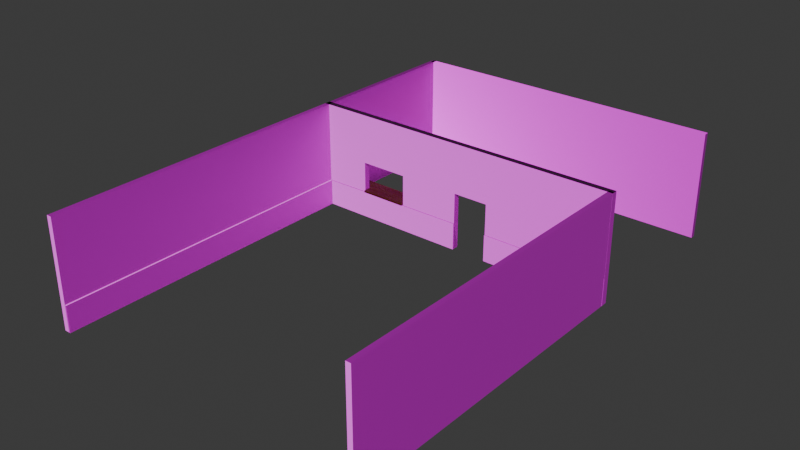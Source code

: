 # Source: restaurant.blend  (saved by Blender 4.3.32; exported with 4.5.12 LTS)
import bpy
from mathutils import Matrix  # noqa: F401  (used for matrix-valued properties, if any)

bpy.ops.wm.read_factory_settings(use_empty=True)
scene = bpy.context.scene
scene.name = 'Scene'

# ---- collections
col_collection = bpy.data.collections.new('Collection'); scene.collection.children.link(col_collection)

# ---- images (referenced by path relative to the original .blend; pixels are not part of the script)
import os
ASSET_DIR = os.environ.get("B2B_ASSET_DIR", "")  # directory of the original .blend (textures are referenced by path, not embedded)
HERE = os.path.dirname(os.path.abspath(__file__))  # packed textures are extracted next to this script under _unpacked/

def load_image(name, relpath, width, height, colorspace="sRGB"):
    """Load a texture the original file referenced (path relative to the .blend, or extracted next to this script)."""
    p = next((c for c in (os.path.join(HERE, relpath), os.path.join(ASSET_DIR, relpath)) if relpath and os.path.exists(c)), "")
    if p:
        img = bpy.data.images.load(p, check_existing=True)
        img.name = name
    else:  # same state as the original file: an image datablock whose file is absent (Cycles renders it pink)
        img = bpy.data.images.new(name, width, height)
        img.source = "FILE"
        img.filepath = "//" + (relpath or name)
    img.colorspace_settings.name = colorspace
    return img
img_plaster_height_png = load_image('PLASTER_height.png', 'PLASTER_height.png', 1024, 1024, 'Non-Color')
img_plaster_albedo_png = load_image('PLASTER_albedo.png', 'PLASTER_albedo.png', 1024, 1024, 'sRGB')
img_plaster_normal_png = load_image('PLASTER_normal.png', 'PLASTER_normal.png', 1024, 1024, 'Non-Color')
img_plaster_occlusion_exr = load_image('PLASTER_occlusion.exr', 'PLASTER_occlusion.exr', 1024, 1024, 'Non-Color')
img_planks_albedo_png = load_image('planks_albedo.png', 'planks_albedo.png', 1024, 1024, 'sRGB')
img_planks_normal_png = load_image('planks_normal.png', 'planks_normal.png', 1024, 1024, 'Non-Color')
img_planks_occlusion_exr = load_image('planks_occlusion.exr', 'planks_occlusion.exr', 1024, 1024, 'Non-Color')
img_planks_albedo_png_002 = load_image('planks_albedo.png.002', 'planks_albedo.png', 1024, 1024, 'sRGB')
img_planks_normal_png_002 = load_image('planks_normal.png.002', 'planks_normal.png', 1024, 1024, 'Non-Color')
img_planks_occlusion_exr_002 = load_image('planks_occlusion.exr.002', 'planks_occlusion.exr', 1024, 1024, 'Non-Color')
img_stone_displace_exr = load_image('STONE_displace.exr', 'STONE_displace.exr', 1024, 1024, 'Non-Color')
img_stone_albedo_png = load_image('STONE_albedo.png', 'STONE_albedo.png', 1024, 1024, 'sRGB')
img_stone_rough_exr = load_image('STONE_rough.exr', 'STONE_rough.exr', 1024, 1024, 'Non-Color')
img_stone_normal_png = load_image('STONE_normal.png', 'STONE_normal.png', 1024, 1024, 'Non-Color')
img_stone_occlusion_exr = load_image('STONE_occlusion.exr', 'STONE_occlusion.exr', 1024, 1024, 'Non-Color')
img_stone_displace_exr_001 = load_image('STONE_displace.exr.001', 'STONE_displace.exr', 1024, 1024, 'Non-Color')
img_stone_albedo_png_001 = load_image('STONE_albedo.png.001', 'STONE_albedo.png', 1024, 1024, 'sRGB')
img_stone_rough_exr_001 = load_image('STONE_rough.exr.001', 'STONE_rough.exr', 1024, 1024, 'Non-Color')
img_stone_normal_png_001 = load_image('STONE_normal.png.001', 'STONE_normal.png', 1024, 1024, 'Non-Color')
img_stone_occlusion_exr_001 = load_image('STONE_occlusion.exr.001', 'STONE_occlusion.exr', 1024, 1024, 'Non-Color')
img_wll_albedo_png = load_image('WLL_albedo.png', 'WLL_albedo.png', 1024, 1024, 'sRGB')
img_wll_metal_exr = load_image('WLL_metal.exr', 'WLL_metal.exr', 1024, 1024, 'Non-Color')
img_wll_rough_exr = load_image('WLL_rough.exr', 'WLL_rough.exr', 1024, 1024, 'Non-Color')
img_wll_normal_png = load_image('WLL_normal.png', 'WLL_normal.png', 1024, 1024, 'Non-Color')
img_wll_occlusion_exr = load_image('WLL_occlusion.exr', 'WLL_occlusion.exr', 1024, 1024, 'Non-Color')
img_planks_albedo_png_001 = load_image('planks_albedo.png.001', 'planks_albedo.png', 1024, 1024, 'sRGB')
img_planks_normal_png_001 = load_image('planks_normal.png.001', 'planks_normal.png', 1024, 1024, 'Non-Color')
img_planks_occlusion_exr_001 = load_image('planks_occlusion.exr.001', 'planks_occlusion.exr', 1024, 1024, 'Non-Color')

# ---- materials (node trees are filled in below, after node groups)
mat_plaster = bpy.data.materials.new('pLASTER')
mat_bottomwall = bpy.data.materials.new('BottomWall')
mat_bottomwall2 = bpy.data.materials.new('bOTTOMwALL2')
mat_wall = bpy.data.materials.new('wALL')
mat_material_001 = bpy.data.materials.new('Material.001')
mat_material_002 = bpy.data.materials.new('Material.002')
mat_material = bpy.data.materials.new('Material')
mat_material.alpha_threshold = 0.0
mat_material.roughness = 0.5
mat_material.line_color = (0.0, 0.0, 0.0, 1.0)
mat_wallbottom = bpy.data.materials.new('WallBottom')
mat_wood_dark = bpy.data.materials.new('Wood Dark')

# ---- node groups
ng_wood_dark = bpy.data.node_groups.new('Wood Dark', 'ShaderNodeTree')
_s = ng_wood_dark.interface.new_socket(name='BSDF', in_out='OUTPUT', socket_type='NodeSocketShader')
_s = ng_wood_dark.interface.new_socket(name='Hue', in_out='INPUT', socket_type='NodeSocketFloat')
_s.default_value = 0.5
_s.min_value = 0.0
_s.max_value = 1.0
_s = ng_wood_dark.interface.new_socket(name='Saturation', in_out='INPUT', socket_type='NodeSocketFloat')
_s.default_value = 1.0
_s.min_value = 0.0
_s.max_value = 2.0
_s = ng_wood_dark.interface.new_socket(name='Value', in_out='INPUT', socket_type='NodeSocketFloat')
_s.default_value = 0.9
_s.min_value = 0.0
_s.max_value = 2.0
_s = ng_wood_dark.interface.new_socket(name='Brightness', in_out='INPUT', socket_type='NodeSocketFloat')
_s.min_value = -100.0
_s.max_value = 100.0
_s = ng_wood_dark.interface.new_socket(name='Contrast', in_out='INPUT', socket_type='NodeSocketFloat')
_s.min_value = -100.0
_s.max_value = 100.0
_s = ng_wood_dark.interface.new_socket(name='Musgrave Scale', in_out='INPUT', socket_type='NodeSocketFloat')
_s.default_value = 3.0
_s.min_value = -1000.0
_s.max_value = 1000.0
_s = ng_wood_dark.interface.new_socket(name='Noise Scale', in_out='INPUT', socket_type='NodeSocketFloat')
_s.default_value = 5.0
_s.min_value = -1000.0
_s.max_value = 1000.0
_s = ng_wood_dark.interface.new_socket(name='Noise Roughness', in_out='INPUT', socket_type='NodeSocketFloat')
_s.subtype = 'FACTOR'
_s.default_value = 0.8417
_s.min_value = 0.0
_s.max_value = 1.0
_s = ng_wood_dark.interface.new_socket(name='Bump Strength', in_out='INPUT', socket_type='NodeSocketFloat')
_s.subtype = 'FACTOR'
_s.default_value = 0.1
_s.min_value = 0.0
_s.max_value = 1.0
_s = ng_wood_dark.interface.new_socket(name='Bump Distance', in_out='INPUT', socket_type='NodeSocketFloat')
_s.default_value = 1.0
_s.min_value = 0.0
_s.max_value = 1000.0
_s = ng_wood_dark.interface.new_socket(name='Specular', in_out='INPUT', socket_type='NodeSocketFloat')
_s.subtype = 'FACTOR'
_s.default_value = 0.5
_s.min_value = 0.25
_s.max_value = 5.0
_s = ng_wood_dark.interface.new_socket(name='Wood Darkness', in_out='INPUT', socket_type='NodeSocketFloat')
_s.default_value = 0.5
_s.min_value = 0.25
_s.max_value = 20.0
_s = ng_wood_dark.interface.new_socket(name='Mapping Scale', in_out='INPUT', socket_type='NodeSocketVector')
_s.subtype = 'XYZ'
_s.default_value = (1.0, 5.0, 1.0)
_N = ng_wood_dark.nodes; _L = ng_wood_dark.links
n0 = _N.new('ShaderNodeBump'); n0.name = 'Bump'; n0.location = (623, -242)
n0.inputs[2].default_value = 1.0
n1 = _N.new('ShaderNodeValToRGB'); n1.name = 'ColorRamp.001'; n1.location = (333, -222)
while len(n1.color_ramp.elements) > 1: n1.color_ramp.elements.remove(n1.color_ramp.elements[-1])
n1.color_ramp.elements[0].position = 0.0; n1.color_ramp.elements[0].color = (0.0, 0.0, 0.0, 1.0)
_e = n1.color_ramp.elements.new(1.0); _e.color = (1.0, 1.0, 1.0, 1.0)
n2 = _N.new('ShaderNodeRGB'); n2.name = 'RGB.003'; n2.location = (-463, 715)
n2.outputs[0].default_value = (0.0999, 0.02217, 0.009134, 1.0)
n3 = _N.new('ShaderNodeRGB'); n3.name = 'RGB.005'; n3.location = (-643, 715)
n3.outputs[0].default_value = (0.2623, 0.05781, 0.02315, 1.0)
n4 = _N.new('ShaderNodeRGB'); n4.name = 'RGB.002'; n4.location = (-143, 715)
n4.outputs[0].default_value = (0.3813, 0.1559, 0.07619, 1.0)
n5 = _N.new('ShaderNodeRGB'); n5.name = 'RGB'; n5.location = (37, 715)
n5.outputs[0].default_value = (0.521, 0.1779, 0.07036, 1.0)
n6 = _N.new('ShaderNodeRGB'); n6.name = 'RGB.001'; n6.location = (-303, 715)
n6.outputs[0].default_value = (0.01938, 0.005182, 0.002125, 1.0)
n7 = _N.new('ShaderNodeTexCoord'); n7.name = 'Texture Coordinate'; n7.location = (-1000, 200)
n8 = _N.new('ShaderNodeMapping'); n8.name = 'Mapping'; n8.location = (-699, 173)
n8.width = 240
n9 = _N.new('ShaderNodeTexNoise'); n9.name = 'Musgrave Texture'; n9.location = (-409, 107)
n9.width = 150
n9.normalize = False
n9.inputs[3].default_value = 3.0
n9.inputs[4].default_value = 0.25
n10 = _N.new('ShaderNodeTexNoise'); n10.name = 'Noise Texture'; n10.location = (-209, 105)
n10.inputs[3].default_value = 16.0
n10.inputs[8].default_value = 1.0
n11 = _N.new('ShaderNodeValToRGB'); n11.name = 'ColorRamp'; n11.location = (-19, 103)
n11.color_ramp.interpolation = 'EASE'
while len(n11.color_ramp.elements) > 1: n11.color_ramp.elements.remove(n11.color_ramp.elements[-1])
n11.color_ramp.elements[0].position = 0.0; n11.color_ramp.elements[0].color = (0.521, 0.1779, 0.07036, 1.0)
_e = n11.color_ramp.elements.new(0.25); _e.color = (0.3813, 0.1559, 0.07619, 1.0)
_e = n11.color_ramp.elements.new(0.5); _e.color = (0.01938, 0.005182, 0.002125, 1.0)
_e = n11.color_ramp.elements.new(0.75); _e.color = (0.0999, 0.02217, 0.009134, 1.0)
_e = n11.color_ramp.elements.new(1.0); _e.color = (0.2623, 0.05781, 0.02315, 1.0)
n12 = _N.new('ShaderNodeMath'); n12.name = 'Math'; n12.location = (358, 308)
n12.operation = 'MULTIPLY'
n12.inputs[0].default_value = 1.0
n13 = _N.new('ShaderNodeMix'); n13.name = 'Mix'; n13.location = (562, 312)
n13.data_type = 'RGBA'
n13.blend_type = 'MULTIPLY'
n13.inputs[0].default_value = 1.0
n14 = _N.new('NodeGroupOutput'); n14.name = 'Group Output'; n14.location = (1513, 5)
n15 = _N.new('ShaderNodeBsdfPrincipled'); n15.name = 'Principled BSDF'; n15.location = (1232, 225)
n15.distribution = 'GGX'
n15.subsurface_method = 'RANDOM_WALK_SKIN'
n15.inputs[3].default_value = 1.45
n15.inputs[27].default_value = (0.0, 0.0, 0.0, 1.0)
n15.inputs[28].default_value = 1.0
n16 = _N.new('ShaderNodeBrightContrast'); n16.name = 'Bright/Contrast'; n16.location = (1012, 263)
n17 = _N.new('ShaderNodeHueSaturation'); n17.name = 'Hue Saturation Value'; n17.location = (807, 303)
n18 = _N.new('NodeGroupInput'); n18.name = 'Group Input'; n18.location = (-1248, 271)
n19 = _N.new('ShaderNodeValToRGB'); n19.name = 'ColorRamp.002'; n19.location = (433, 37)
while len(n19.color_ramp.elements) > 1: n19.color_ramp.elements.remove(n19.color_ramp.elements[-1])
n19.color_ramp.elements[0].position = 0.07273; n19.color_ramp.elements[0].color = (0.01453, 0.01453, 0.01453, 1.0)
_e = n19.color_ramp.elements.new(0.6227); _e.color = (0.36, 0.36, 0.36, 1.0)
n20 = _N.new('ShaderNodeClamp'); n20.name = 'Clamp'; n20.location = (-209, -195)
n20.hide = True
_L.new(n15.outputs[0], n14.inputs[0])
_L.new(n8.outputs[0], n9.inputs[0])
_L.new(n9.outputs[0], n10.inputs[0])
_L.new(n10.outputs[1], n11.inputs[0])
_L.new(n0.outputs[0], n15.inputs[5])
_L.new(n1.outputs[0], n0.inputs[3])
_L.new(n11.outputs[0], n1.inputs[0])
_L.new(n7.outputs[2], n8.inputs[0])
_L.new(n16.outputs[0], n15.inputs[0])
_L.new(n19.outputs[0], n15.inputs[2])
_L.new(n10.outputs[1], n19.inputs[0])
_L.new(n18.outputs[5], n9.inputs[2])
_L.new(n18.outputs[6], n10.inputs[2])
_L.new(n18.outputs[8], n0.inputs[0])
_L.new(n18.outputs[9], n0.inputs[1])
_L.new(n18.outputs[12], n8.inputs[3])
_L.new(n18.outputs[10], n15.inputs[13])
_L.new(n11.outputs[0], n13.inputs[6])
_L.new(n12.outputs[0], n13.inputs[7])
_L.new(n18.outputs[11], n12.inputs[1])
_L.new(n13.outputs[2], n17.inputs[4])
_L.new(n17.outputs[0], n16.inputs[0])
_L.new(n18.outputs[0], n17.inputs[0])
_L.new(n18.outputs[1], n17.inputs[1])
_L.new(n18.outputs[2], n17.inputs[2])
_L.new(n18.outputs[3], n16.inputs[1])
_L.new(n18.outputs[4], n16.inputs[2])
_L.new(n18.outputs[7], n20.inputs[0])
_L.new(n20.outputs[0], n10.inputs[4])
n14.is_active_output = True

# ---- material node trees
mat_plaster.use_nodes = True; mat_plaster.node_tree.nodes.clear()
_N = mat_plaster.node_tree.nodes; _L = mat_plaster.node_tree.links
n0 = _N.new('ShaderNodeBsdfPrincipled'); n0.name = 'Principled BSDF'; n0.location = (10, 300)
n1 = _N.new('ShaderNodeOutputMaterial'); n1.name = 'Material Output'; n1.location = (300, 300)
n2 = _N.new('ShaderNodeTexImage'); n2.name = 'Image Texture'; n2.location = (88, -600)
n2.label = 'Displacement'
n2.image = img_plaster_height_png
n3 = _N.new('ShaderNodeDisplacement'); n3.name = 'Displacement'; n3.location = (110, -400)
n3.inputs[2].default_value = 1.0
n4 = _N.new('ShaderNodeTexImage'); n4.name = 'Image Texture.001'; n4.location = (88, -320)
n4.label = 'Base Color'
n4.image = img_plaster_albedo_png
n5 = _N.new('ShaderNodeTexImage'); n5.name = 'Image Texture.002'; n5.location = (88, -880)
n5.label = 'Normal'
n5.image = img_plaster_normal_png
n6 = _N.new('ShaderNodeNormalMap'); n6.name = 'Normal Map'; n6.location = (-240, -340)
n7 = _N.new('ShaderNodeTexImage'); n7.name = 'Image Texture.003'; n7.location = (88, -40)
n7.label = 'Ambient Occlusion'
n7.image = img_plaster_occlusion_exr
n8 = _N.new('ShaderNodeMapping'); n8.name = 'Mapping'; n8.location = (230, -40)
n9 = _N.new('NodeReroute'); n9.name = 'Reroute'; n9.location = (38, -596)
n9.width = 16
n9.socket_idname = 'NodeSocketVector'
n10 = _N.new('ShaderNodeTexCoord'); n10.name = 'Texture Coordinate'; n10.location = (30, -40)
n11 = _N.new('NodeFrame'); n11.name = 'Frame'; n11.location = (-1270, 340)
n11.label = 'Mapping'
n11.width = 400
n12 = _N.new('NodeFrame'); n12.name = 'Frame.001'; n12.location = (-628, 540)
n12.label = 'Textures'
n12.width = 358
n2.parent = n12
n4.parent = n12
n5.parent = n12
n7.parent = n12
n8.parent = n11
n9.parent = n12
n10.parent = n11
_L.new(n0.outputs[0], n1.inputs[0])
_L.new(n2.outputs[0], n3.inputs[0])
_L.new(n3.outputs[0], n1.inputs[2])
_L.new(n4.outputs[0], n0.inputs[0])
_L.new(n5.outputs[0], n6.inputs[1])
_L.new(n6.outputs[0], n0.inputs[5])
_L.new(n9.outputs[0], n7.inputs[0])
_L.new(n9.outputs[0], n4.inputs[0])
_L.new(n9.outputs[0], n2.inputs[0])
_L.new(n9.outputs[0], n5.inputs[0])
_L.new(n8.outputs[0], n9.inputs[0])
_L.new(n10.outputs[2], n8.inputs[0])
n1.is_active_output = True
mat_bottomwall.use_nodes = True; mat_bottomwall.node_tree.nodes.clear()
_N = mat_bottomwall.node_tree.nodes; _L = mat_bottomwall.node_tree.links
n0 = _N.new('ShaderNodeBsdfPrincipled'); n0.name = 'Principled BSDF'; n0.location = (-19, 428)
n1 = _N.new('ShaderNodeTexImage'); n1.name = 'Image Texture'; n1.location = (88, -320)
n1.label = 'Base Color'
n1.image = img_planks_albedo_png
n2 = _N.new('ShaderNodeTexImage'); n2.name = 'Image Texture.001'; n2.location = (88, -600)
n2.label = 'Normal'
n2.image = img_planks_normal_png
n3 = _N.new('ShaderNodeNormalMap'); n3.name = 'Normal Map'; n3.location = (-269, 68)
n4 = _N.new('ShaderNodeTexImage'); n4.name = 'Image Texture.002'; n4.location = (88, -40)
n4.label = 'Ambient Occlusion'
n4.image = img_planks_occlusion_exr
n5 = _N.new('ShaderNodeMapping'); n5.name = 'Mapping'; n5.location = (230, -40)
n6 = _N.new('NodeReroute'); n6.name = 'Reroute'; n6.location = (38, -527)
n6.width = 16
n6.socket_idname = 'NodeSocketVector'
n7 = _N.new('ShaderNodeTexCoord'); n7.name = 'Texture Coordinate'; n7.location = (30, -40)
n8 = _N.new('NodeFrame'); n8.name = 'Frame'; n8.location = (-1299, 468)
n8.label = 'Mapping'
n8.width = 400
n9 = _N.new('NodeFrame'); n9.name = 'Frame.001'; n9.location = (-657, 668)
n9.label = 'Textures'
n9.width = 358
n10 = _N.new('ShaderNodeOutputMaterial'); n10.name = 'Material Output'; n10.location = (598, 422)
n1.parent = n9
n2.parent = n9
n4.parent = n9
n5.parent = n8
n6.parent = n9
n7.parent = n8
_L.new(n1.outputs[0], n0.inputs[0])
_L.new(n2.outputs[0], n3.inputs[1])
_L.new(n3.outputs[0], n0.inputs[5])
_L.new(n6.outputs[0], n4.inputs[0])
_L.new(n6.outputs[0], n1.inputs[0])
_L.new(n6.outputs[0], n2.inputs[0])
_L.new(n5.outputs[0], n6.inputs[0])
_L.new(n7.outputs[2], n5.inputs[0])
_L.new(n0.outputs[0], n10.inputs[0])
n10.is_active_output = True
mat_bottomwall2.use_nodes = True; mat_bottomwall2.node_tree.nodes.clear()
_N = mat_bottomwall2.node_tree.nodes; _L = mat_bottomwall2.node_tree.links
n0 = _N.new('ShaderNodeBsdfPrincipled'); n0.name = 'Principled BSDF'; n0.location = (10, 300)
n1 = _N.new('ShaderNodeOutputMaterial'); n1.name = 'Material Output'; n1.location = (300, 300)
n2 = _N.new('ShaderNodeTexImage'); n2.name = 'Image Texture'; n2.location = (88, -320)
n2.label = 'Base Color'
n2.image = img_planks_albedo_png_002
n3 = _N.new('ShaderNodeTexImage'); n3.name = 'Image Texture.001'; n3.location = (88, -600)
n3.label = 'Normal'
n3.image = img_planks_normal_png_002
n4 = _N.new('ShaderNodeNormalMap'); n4.name = 'Normal Map'; n4.location = (-240, -60)
n5 = _N.new('ShaderNodeTexImage'); n5.name = 'Image Texture.002'; n5.location = (88, -40)
n5.label = 'Ambient Occlusion'
n5.image = img_planks_occlusion_exr_002
n6 = _N.new('ShaderNodeMapping'); n6.name = 'Mapping'; n6.location = (230, -40)
n6.inputs[2].default_value = (0.0, 0.0, 1.571)
n6.inputs[3].default_value = (8.7, 23.4, 5.0)
n7 = _N.new('NodeReroute'); n7.name = 'Reroute'; n7.location = (38, -495)
n7.width = 16
n7.socket_idname = 'NodeSocketVector'
n8 = _N.new('ShaderNodeTexCoord'); n8.name = 'Texture Coordinate'; n8.location = (30, -40)
n9 = _N.new('NodeFrame'); n9.name = 'Frame'; n9.location = (-1270, 340)
n9.label = 'Mapping'
n9.width = 400
n10 = _N.new('NodeFrame'); n10.name = 'Frame.001'; n10.location = (-628, 540)
n10.label = 'Textures'
n10.width = 358
n2.parent = n10
n3.parent = n10
n5.parent = n10
n6.parent = n9
n7.parent = n10
n8.parent = n9
_L.new(n0.outputs[0], n1.inputs[0])
_L.new(n2.outputs[0], n0.inputs[0])
_L.new(n3.outputs[0], n4.inputs[1])
_L.new(n4.outputs[0], n0.inputs[5])
_L.new(n7.outputs[0], n5.inputs[0])
_L.new(n7.outputs[0], n2.inputs[0])
_L.new(n7.outputs[0], n3.inputs[0])
_L.new(n6.outputs[0], n7.inputs[0])
_L.new(n8.outputs[2], n6.inputs[0])
n1.is_active_output = True
mat_wall.use_nodes = True; mat_wall.node_tree.nodes.clear()
_N = mat_wall.node_tree.nodes; _L = mat_wall.node_tree.links
n0 = _N.new('ShaderNodeBsdfPrincipled'); n0.name = 'Principled BSDF'; n0.location = (10, 300)
n1 = _N.new('ShaderNodeOutputMaterial'); n1.name = 'Material Output'; n1.location = (300, 300)
n2 = _N.new('ShaderNodeTexImage'); n2.name = 'Image Texture'; n2.location = (88, -880)
n2.label = 'Displacement'
n2.image = img_stone_displace_exr
n3 = _N.new('ShaderNodeDisplacement'); n3.name = 'Displacement'; n3.location = (110, -400)
n3.inputs[2].default_value = 1.0
n4 = _N.new('ShaderNodeTexImage'); n4.name = 'Image Texture.001'; n4.location = (88, -320)
n4.label = 'Base Color'
n4.image = img_stone_albedo_png
n5 = _N.new('ShaderNodeTexImage'); n5.name = 'Image Texture.002'; n5.location = (88, -600)
n5.label = 'Roughness'
n5.image = img_stone_rough_exr
n6 = _N.new('ShaderNodeTexImage'); n6.name = 'Image Texture.003'; n6.location = (88, -1160)
n6.label = 'Normal'
n6.image = img_stone_normal_png
n7 = _N.new('ShaderNodeNormalMap'); n7.name = 'Normal Map'; n7.location = (-240, -620)
n8 = _N.new('ShaderNodeTexImage'); n8.name = 'Image Texture.004'; n8.location = (88, -40)
n8.label = 'Ambient Occlusion'
n8.image = img_stone_occlusion_exr
n9 = _N.new('ShaderNodeMapping'); n9.name = 'Mapping'; n9.location = (230, -40)
n9.inputs[3].default_value = (50.0, 20.0, 20.0)
n10 = _N.new('NodeReroute'); n10.name = 'Reroute'; n10.location = (38, -710)
n10.width = 16
n10.socket_idname = 'NodeSocketVector'
n11 = _N.new('ShaderNodeTexCoord'); n11.name = 'Texture Coordinate'; n11.location = (30, -40)
n12 = _N.new('NodeFrame'); n12.name = 'Frame'; n12.location = (-1270, 340)
n12.label = 'Mapping'
n12.width = 400
n13 = _N.new('NodeFrame'); n13.name = 'Frame.001'; n13.location = (-628, 540)
n13.label = 'Textures'
n13.width = 358
n2.parent = n13
n4.parent = n13
n5.parent = n13
n6.parent = n13
n8.parent = n13
n9.parent = n12
n10.parent = n13
n11.parent = n12
_L.new(n0.outputs[0], n1.inputs[0])
_L.new(n2.outputs[0], n3.inputs[0])
_L.new(n3.outputs[0], n1.inputs[2])
_L.new(n4.outputs[0], n0.inputs[0])
_L.new(n5.outputs[0], n0.inputs[2])
_L.new(n6.outputs[0], n7.inputs[1])
_L.new(n7.outputs[0], n0.inputs[5])
_L.new(n10.outputs[0], n8.inputs[0])
_L.new(n10.outputs[0], n4.inputs[0])
_L.new(n10.outputs[0], n5.inputs[0])
_L.new(n10.outputs[0], n2.inputs[0])
_L.new(n10.outputs[0], n6.inputs[0])
_L.new(n9.outputs[0], n10.inputs[0])
_L.new(n11.outputs[2], n9.inputs[0])
n1.is_active_output = True
mat_material_001.use_nodes = True; mat_material_001.node_tree.nodes.clear()
_N = mat_material_001.node_tree.nodes; _L = mat_material_001.node_tree.links
n0 = _N.new('ShaderNodeBsdfPrincipled'); n0.name = 'Principled BSDF'; n0.location = (10, 300)
n1 = _N.new('ShaderNodeOutputMaterial'); n1.name = 'Material Output'; n1.location = (300, 300)
n2 = _N.new('ShaderNodeTexImage'); n2.name = 'Image Texture'; n2.location = (88, -880)
n2.label = 'Displacement'
n2.image = img_stone_displace_exr_001
n3 = _N.new('ShaderNodeDisplacement'); n3.name = 'Displacement'; n3.location = (110, -400)
n3.inputs[2].default_value = 1.0
n4 = _N.new('ShaderNodeTexImage'); n4.name = 'Image Texture.001'; n4.location = (88, -320)
n4.label = 'Base Color'
n4.image = img_stone_albedo_png_001
n5 = _N.new('ShaderNodeTexImage'); n5.name = 'Image Texture.002'; n5.location = (88, -600)
n5.label = 'Roughness'
n5.image = img_stone_rough_exr_001
n6 = _N.new('ShaderNodeTexImage'); n6.name = 'Image Texture.003'; n6.location = (88, -1160)
n6.label = 'Normal'
n6.image = img_stone_normal_png_001
n7 = _N.new('ShaderNodeNormalMap'); n7.name = 'Normal Map'; n7.location = (-240, -620)
n8 = _N.new('ShaderNodeTexImage'); n8.name = 'Image Texture.004'; n8.location = (88, -40)
n8.label = 'Ambient Occlusion'
n8.image = img_stone_occlusion_exr_001
n9 = _N.new('ShaderNodeMapping'); n9.name = 'Mapping'; n9.location = (230, -40)
n9.inputs[3].default_value = (40.0, 20.0, 40.0)
n10 = _N.new('NodeReroute'); n10.name = 'Reroute'; n10.location = (38, -710)
n10.width = 16
n10.socket_idname = 'NodeSocketVector'
n11 = _N.new('ShaderNodeTexCoord'); n11.name = 'Texture Coordinate'; n11.location = (30, -40)
n12 = _N.new('NodeFrame'); n12.name = 'Frame'; n12.location = (-1270, 340)
n12.label = 'Mapping'
n12.width = 400
n13 = _N.new('NodeFrame'); n13.name = 'Frame.001'; n13.location = (-628, 540)
n13.label = 'Textures'
n13.width = 358
n2.parent = n13
n4.parent = n13
n5.parent = n13
n6.parent = n13
n8.parent = n13
n9.parent = n12
n10.parent = n13
n11.parent = n12
_L.new(n0.outputs[0], n1.inputs[0])
_L.new(n2.outputs[0], n3.inputs[0])
_L.new(n3.outputs[0], n1.inputs[2])
_L.new(n4.outputs[0], n0.inputs[0])
_L.new(n5.outputs[0], n0.inputs[2])
_L.new(n6.outputs[0], n7.inputs[1])
_L.new(n7.outputs[0], n0.inputs[5])
_L.new(n10.outputs[0], n8.inputs[0])
_L.new(n10.outputs[0], n4.inputs[0])
_L.new(n10.outputs[0], n5.inputs[0])
_L.new(n10.outputs[0], n2.inputs[0])
_L.new(n10.outputs[0], n6.inputs[0])
_L.new(n9.outputs[0], n10.inputs[0])
_L.new(n11.outputs[2], n9.inputs[0])
n1.is_active_output = True
mat_material_002.use_nodes = True; mat_material_002.node_tree.nodes.clear()
_N = mat_material_002.node_tree.nodes; _L = mat_material_002.node_tree.links
n0 = _N.new('ShaderNodeBsdfPrincipled'); n0.name = 'Principled BSDF'; n0.location = (10, 300)
n1 = _N.new('ShaderNodeOutputMaterial'); n1.name = 'Material Output'; n1.location = (300, 300)
n2 = _N.new('ShaderNodeTexImage'); n2.name = 'Image Texture'; n2.location = (88, -320)
n2.label = 'Base Color'
n2.image = img_wll_albedo_png
n3 = _N.new('ShaderNodeTexImage'); n3.name = 'Image Texture.001'; n3.location = (88, -600)
n3.label = 'Metallic'
n3.image = img_wll_metal_exr
n4 = _N.new('ShaderNodeTexImage'); n4.name = 'Image Texture.002'; n4.location = (88, -880)
n4.label = 'Roughness'
n4.image = img_wll_rough_exr
n5 = _N.new('ShaderNodeTexImage'); n5.name = 'Image Texture.003'; n5.location = (88, -1160)
n5.label = 'Normal'
n5.image = img_wll_normal_png
n6 = _N.new('ShaderNodeNormalMap'); n6.name = 'Normal Map'; n6.location = (-240, -620)
n7 = _N.new('ShaderNodeTexImage'); n7.name = 'Image Texture.004'; n7.location = (88, -40)
n7.label = 'Ambient Occlusion'
n7.image = img_wll_occlusion_exr
n8 = _N.new('ShaderNodeMapping'); n8.name = 'Mapping'; n8.location = (230, -40)
n8.inputs[2].default_value = (0.0, 0.0, 1.571)
n8.inputs[3].default_value = (5.0, 20.0, 20.0)
n9 = _N.new('NodeReroute'); n9.name = 'Reroute'; n9.location = (38, -710)
n9.width = 16
n9.socket_idname = 'NodeSocketVector'
n10 = _N.new('ShaderNodeTexCoord'); n10.name = 'Texture Coordinate'; n10.location = (30, -40)
n11 = _N.new('NodeFrame'); n11.name = 'Frame'; n11.location = (-1270, 340)
n11.label = 'Mapping'
n11.width = 400
n12 = _N.new('NodeFrame'); n12.name = 'Frame.001'; n12.location = (-628, 540)
n12.label = 'Textures'
n12.width = 358
n2.parent = n12
n3.parent = n12
n4.parent = n12
n5.parent = n12
n7.parent = n12
n8.parent = n11
n9.parent = n12
n10.parent = n11
_L.new(n0.outputs[0], n1.inputs[0])
_L.new(n2.outputs[0], n0.inputs[0])
_L.new(n3.outputs[0], n0.inputs[1])
_L.new(n4.outputs[0], n0.inputs[2])
_L.new(n5.outputs[0], n6.inputs[1])
_L.new(n6.outputs[0], n0.inputs[5])
_L.new(n9.outputs[0], n7.inputs[0])
_L.new(n9.outputs[0], n2.inputs[0])
_L.new(n9.outputs[0], n3.inputs[0])
_L.new(n9.outputs[0], n4.inputs[0])
_L.new(n9.outputs[0], n5.inputs[0])
_L.new(n8.outputs[0], n9.inputs[0])
_L.new(n10.outputs[2], n8.inputs[0])
n1.is_active_output = True
mat_material.use_nodes = True; mat_material.node_tree.nodes.clear()
_N = mat_material.node_tree.nodes; _L = mat_material.node_tree.links
n0 = _N.new('ShaderNodeOutputMaterial'); n0.name = 'Material Output'; n0.location = (300, 300)
n1 = _N.new('ShaderNodeBsdfPrincipled'); n1.name = 'Principled BSDF'; n1.location = (10, 300)
n1.inputs[3].default_value = 1.45
_L.new(n1.outputs[0], n0.inputs[0])
n0.is_active_output = True
mat_wallbottom.use_nodes = True; mat_wallbottom.node_tree.nodes.clear()
_N = mat_wallbottom.node_tree.nodes; _L = mat_wallbottom.node_tree.links
n0 = _N.new('ShaderNodeBsdfPrincipled'); n0.name = 'Principled BSDF'; n0.location = (10, 300)
n1 = _N.new('ShaderNodeOutputMaterial'); n1.name = 'Material Output'; n1.location = (300, 300)
n2 = _N.new('ShaderNodeTexImage'); n2.name = 'Image Texture'; n2.location = (88, -320)
n2.label = 'Base Color'
n2.image = img_planks_albedo_png_001
n3 = _N.new('ShaderNodeTexImage'); n3.name = 'Image Texture.001'; n3.location = (88, -600)
n3.label = 'Normal'
n3.image = img_planks_normal_png_001
n4 = _N.new('ShaderNodeNormalMap'); n4.name = 'Normal Map'; n4.location = (-240, -60)
n5 = _N.new('ShaderNodeTexImage'); n5.name = 'Image Texture.002'; n5.location = (88, -40)
n5.label = 'Ambient Occlusion'
n5.image = img_planks_occlusion_exr_001
n6 = _N.new('ShaderNodeMapping'); n6.name = 'Mapping'; n6.location = (230, -40)
n6.inputs[1].default_value = (0.0, 0.2, 0.0)
n6.inputs[2].default_value = (0.0, 0.0, 1.571)
n6.inputs[3].default_value = (8.1, 30.0, 1.0)
n7 = _N.new('NodeReroute'); n7.name = 'Reroute'; n7.location = (38, -495)
n7.width = 16
n7.socket_idname = 'NodeSocketVector'
n8 = _N.new('ShaderNodeTexCoord'); n8.name = 'Texture Coordinate'; n8.location = (30, -40)
n9 = _N.new('NodeFrame'); n9.name = 'Frame'; n9.location = (-1270, 340)
n9.label = 'Mapping'
n9.width = 400
n10 = _N.new('NodeFrame'); n10.name = 'Frame.001'; n10.location = (-628, 540)
n10.label = 'Textures'
n10.width = 358
n2.parent = n10
n3.parent = n10
n5.parent = n10
n6.parent = n9
n7.parent = n10
n8.parent = n9
_L.new(n0.outputs[0], n1.inputs[0])
_L.new(n2.outputs[0], n0.inputs[0])
_L.new(n3.outputs[0], n4.inputs[1])
_L.new(n4.outputs[0], n0.inputs[5])
_L.new(n7.outputs[0], n5.inputs[0])
_L.new(n7.outputs[0], n2.inputs[0])
_L.new(n7.outputs[0], n3.inputs[0])
_L.new(n6.outputs[0], n7.inputs[0])
_L.new(n8.outputs[2], n6.inputs[0])
n1.is_active_output = True
mat_wood_dark.use_nodes = True; mat_wood_dark.node_tree.nodes.clear()
_N = mat_wood_dark.node_tree.nodes; _L = mat_wood_dark.node_tree.links
n0 = _N.new('ShaderNodeOutputMaterial'); n0.name = 'Material Output'; n0.location = (300, 300)
n1 = _N.new('ShaderNodeGroup'); n1.name = 'Group'; n1.location = (-264, 256)
n1.width = 293
n1.node_tree = ng_wood_dark
n1.inputs[0].default_value = 0.495
n1.inputs[1].default_value = 0.95
n1.inputs[2].default_value = 0.9
n1.inputs[3].default_value = 0.0
n1.inputs[4].default_value = 0.03
n1.inputs[5].default_value = 3.0
n1.inputs[6].default_value = 5.0
n1.inputs[7].default_value = 0.8417
n1.inputs[8].default_value = 0.1
n1.inputs[9].default_value = 1.0
n1.inputs[10].default_value = 0.5
n1.inputs[11].default_value = 5.0
n1.inputs[12].default_value = (1.0, 5.0, 1.0)
_L.new(n1.outputs[0], n0.inputs[0])
n0.is_active_output = True

# ---- world
world_world = bpy.data.worlds.new('World'); scene.world = world_world
world_world.use_nodes = True; world_world.node_tree.nodes.clear()
_N = world_world.node_tree.nodes; _L = world_world.node_tree.links
n0 = _N.new('ShaderNodeOutputWorld'); n0.name = 'World Output'; n0.location = (300, 300)
n1 = _N.new('ShaderNodeBackground'); n1.name = 'Background'; n1.location = (10, 300)
n1.inputs[0].default_value = (0.05088, 0.05088, 0.05088, 1.0)
_L.new(n1.outputs[0], n0.inputs[0])
n0.is_active_output = True
world_world.color = (0.05088, 0.05088, 0.05088)
world_world.sun_shadow_jitter_overblur = 0.0

# ---- meshes
me_cube = bpy.data.meshes.new('Cube')
me_cube.from_pydata([(2.999, 0.09366, 1.0), (2.999, 0.09366, -1.0), (2.999, -0.02155, 1.0), (2.999, -0.02155, -1.0), (-3.003, 0.09366, 1.0), (-3.003, 0.09366, -1.0), (-3.003, -0.02155, 1.0), (-3.003, -0.02155, -1.0), (-0.002105, 0.09366, -1.0), (-0.002105, -0.02155, 1.0), (-0.002105, -0.02155, -1.0), (-0.002105, 0.09366, 1.0), (-2.054, 0.09366, -1.0), (-2.054, -0.02155, 1.0), (-2.054, -0.02155, -1.0), (-2.054, 0.09366, 1.0), (-1.153, -0.02155, -1.0), (-1.153, 0.09366, 1.0), (-1.153, 0.09366, -1.0), (-1.153, -0.02155, 1.0), (2.999, 0.09366, 0.06426), (-3.003, -0.02155, 0.1134), (2.999, -0.02155, 0.06426), (-3.003, 0.09366, 0.1134), (-0.002105, 0.09366, 0.07744), (-0.002105, -0.02155, 0.07744), (-2.054, 0.09366, 0.07459), (-2.054, -0.02155, 0.07459), (-1.153, -0.02155, 0.07459), (-1.153, 0.09366, 0.07459), (2.999, 0.09366, -0.4972), (2.999, -0.02155, -0.4972), (-3.003, 0.09366, -0.514), (-0.002105, 0.09366, -0.4945), (-0.002105, -0.02155, -0.4945), (-2.054, 0.09366, -0.5021), (-2.054, -0.02155, -0.5021), (-1.153, -0.02155, -0.5021), (-1.153, 0.09366, -0.5021), (-3.003, -0.02155, -0.514), (0.6565, -0.02155, -1.0), (0.6565, 0.09366, 1.0), (0.6565, 0.09366, -1.0), (0.6565, -0.02155, 1.0), (0.6565, -0.02155, 0.07744), (0.6565, 0.09366, 0.07744), (0.6565, 0.09366, -0.4972), (0.6565, -0.02155, -0.4972), (-3.003, -0.04035, -1.0), (-0.002105, -0.04035, -1.0), (-2.054, -0.04035, -1.0), (-1.153, -0.04035, -1.0), (-3.003, 0.07485, -0.514), (-0.002105, -0.04035, -0.4945), (-2.054, -0.04035, -0.5021), (-1.153, -0.04035, -0.5021), (-3.003, -0.04035, -0.514), (2.999, -0.03976, -1.0), (2.999, -0.03976, -0.4972), (0.6565, -0.03976, -1.0), (0.6565, -0.03976, -0.4972)], [], [(15, 4, 6, 13), (27, 13, 6, 21), (21, 6, 4, 23), (42, 1, 3, 40), (20, 0, 2, 22), (45, 41, 0, 20), (29, 17, 11, 24), (18, 8, 10, 16), (44, 43, 9, 25), (41, 11, 9, 43), (5, 12, 14, 7), (23, 4, 15, 26), (28, 19, 13, 27), (17, 15, 13, 19), (11, 17, 19, 9), (25, 9, 19, 28), (12, 18, 16, 14), (26, 15, 17, 29), (35, 26, 27, 36), (34, 25, 28, 37), (37, 38, 35, 36), (32, 23, 26, 35), (47, 46, 42, 40), (38, 29, 24, 33), (46, 45, 20, 30), (30, 20, 22, 31), (39, 21, 23, 32), (36, 27, 21, 39), (16, 10, 49, 51), (7, 39, 32, 5), (1, 30, 31, 3), (42, 46, 30, 1), (18, 38, 33, 8), (46, 47, 44, 45), (5, 32, 35, 12), (34, 37, 55, 53), (32, 39, 56, 52), (12, 35, 38, 18), (26, 29, 28, 27), (37, 28, 29, 38), (31, 47, 60, 58), (24, 45, 44, 25), (25, 34, 33, 24), (31, 22, 44, 47), (0, 41, 43, 2), (22, 2, 43, 44), (24, 11, 41, 45), (8, 33, 34, 10), (50, 54, 56, 48), (51, 55, 54, 50), (49, 53, 55, 51), (39, 7, 48, 56), (14, 16, 51, 50), (10, 34, 53, 49), (36, 39, 56, 54), (37, 36, 54, 55), (7, 14, 50, 48), (57, 58, 60, 59), (40, 3, 57, 59), (3, 31, 58, 57), (47, 40, 59, 60)])
me_cube.polygons.foreach_set('material_index', [0, 0, 0, 0, 0, 5, 5, 0, 0, 0, 0, 5, 0, 0, 0, 0, 0, 5, 0, 0, 0, 5, 3, 5, 5, 0, 0, 0, 2, 2, 0, 5, 5, 3, 5, 2, 2, 5, 0, 0, 2, 3, 3, 0, 0, 0, 5, 3, 2, 2, 2, 2, 2, 2, 2, 2, 2, 2, 2, 2, 2])
_uv = me_cube.uv_layers.new(name='UVMap')
_uv.uv.foreach_set('vector', [0.8355, 0.5, 0.875, 0.5, 0.875, 0.75, 0.8355, 0.75, 0.5319, 0.9605, 0.625, 0.9605, 0.625, 1.0, 0.5319, 1.0, 0.5319, 0.0, 0.625, 0.0, 0.625, 0.25, 0.5319, 0.25, 0.2774, 0.5, 0.375, 0.5, 0.375, 0.75, 0.2774, 0.75, 0.5319, 0.5, 0.625, 0.5, 0.625, 0.75, 0.5319, 0.75, 0.5319, 0.4024, 0.625, 0.4024, 0.625, 0.5, 0.5319, 0.5, 0.5319, 0.3271, 0.625, 0.3271, 0.625, 0.375, 0.5319, 0.375, 0.2021, 0.5, 0.25, 0.5, 0.25, 0.75, 0.2021, 0.75, 0.5319, 0.8476, 0.625, 0.8476, 0.625, 0.875, 0.5319, 0.875, 0.7226, 0.5, 0.75, 0.5, 0.75, 0.75, 0.7226, 0.75, 0.125, 0.5, 0.1645, 0.5, 0.1645, 0.75, 0.125, 0.75, 0.5319, 0.25, 0.625, 0.25, 0.625, 0.2895, 0.5319, 0.2895, 0.5319, 0.9229, 0.625, 0.9229, 0.625, 0.9605, 0.5319, 0.9605, 0.7979, 0.5, 0.8355, 0.5, 0.8355, 0.75, 0.7979, 0.75, 0.75, 0.5, 0.7979, 0.5, 0.7979, 0.75, 0.75, 0.75, 0.5319, 0.875, 0.625, 0.875, 0.625, 0.9229, 0.5319, 0.9229, 0.1645, 0.5, 0.2021, 0.5, 0.2021, 0.75, 0.1645, 0.75, 0.5319, 0.2895, 0.625, 0.2895, 0.625, 0.3271, 0.5319, 0.3271, 0.4534, 0.2895, 0.5319, 0.2895, 0.5319, 0.9605, 0.4534, 0.9605, 0.4534, 0.875, 0.5319, 0.875, 0.5319, 0.9229, 0.4534, 0.9229, 0.4534, 0.9229, 0.4534, 0.3271, 0.4534, 0.2895, 0.4534, 0.9605, 0.4534, 0.25, 0.5319, 0.25, 0.5319, 0.2895, 0.4534, 0.2895, 0.4534, 0.8476, 0.4534, 0.4024, 0.2774, 0.5, 0.375, 0.8476, 0.4534, 0.3271, 0.5319, 0.3271, 0.5319, 0.375, 0.4534, 0.375, 0.4534, 0.4024, 0.5319, 0.4024, 0.5319, 0.5, 0.4534, 0.5, 0.4534, 0.5, 0.5319, 0.5, 0.5319, 0.75, 0.4534, 0.75, 0.4534, 0.0, 0.5319, 0.0, 0.5319, 0.25, 0.4534, 0.25, 0.4534, 0.9605, 0.5319, 0.9605, 0.5319, 1.0, 0.4534, 1.0, 0.2021, 0.75, 0.25, 0.75, 0.25, 0.75, 0.2021, 0.75, 0.375, 0.0, 0.4534, 0.0, 0.4534, 0.25, 0.375, 0.25, 0.375, 0.5, 0.4534, 0.5, 0.4534, 0.75, 0.375, 0.75, 0.375, 0.4024, 0.4534, 0.4024, 0.4534, 0.5, 0.375, 0.5, 0.375, 0.3271, 0.4534, 0.3271, 0.4534, 0.375, 0.375, 0.375, 0.4534, 0.4024, 0.4534, 0.8476, 0.5319, 0.8476, 0.5319, 0.4024, 0.375, 0.25, 0.4534, 0.25, 0.4534, 0.2895, 0.375, 0.2895, 0.4534, 0.875, 0.4534, 0.9229, 0.4534, 0.9229, 0.4534, 0.875, 0.4534, 0.25, 0.4534, 0.0, 0.4534, 0.0, 0.4534, 0.25, 0.375, 0.2895, 0.4534, 0.2895, 0.4534, 0.3271, 0.375, 0.3271, 0.5319, 0.2895, 0.5319, 0.3271, 0.5319, 0.9229, 0.5319, 0.9605, 0.4534, 0.9229, 0.5319, 0.9229, 0.5319, 0.3271, 0.4534, 0.3271, 0.4534, 0.75, 0.4534, 0.8476, 0.4534, 0.8476, 0.4534, 0.75, 0.5319, 0.375, 0.5319, 0.4024, 0.5319, 0.8476, 0.5319, 0.875, 0.5319, 0.875, 0.4534, 0.875, 0.4534, 0.375, 0.5319, 0.375, 0.4534, 0.75, 0.5319, 0.75, 0.5319, 0.8476, 0.4534, 0.8476, 0.625, 0.5, 0.7226, 0.5, 0.7226, 0.75, 0.625, 0.75, 0.5319, 0.75, 0.625, 0.75, 0.625, 0.8476, 0.5319, 0.8476, 0.5319, 0.375, 0.625, 0.375, 0.625, 0.4024, 0.5319, 0.4024, 0.25, 0.5, 0.4534, 0.375, 0.4534, 0.875, 0.25, 0.75, 0.375, 0.9605, 0.4534, 0.9605, 0.4534, 1.0, 0.375, 1.0, 0.375, 0.9229, 0.4534, 0.9229, 0.4534, 0.9605, 0.375, 0.9605, 0.375, 0.875, 0.4534, 0.875, 0.4534, 0.9229, 0.375, 0.9229, 0.4534, 0.0, 0.375, 0.0, 0.375, 0.0, 0.4534, 0.0, 0.1645, 0.75, 0.2021, 0.75, 0.2021, 0.75, 0.1645, 0.75, 0.25, 0.75, 0.4534, 0.875, 0.4534, 0.875, 0.25, 0.75, 0.4534, 0.9605, 0.4534, 1.0, 0.4534, 1.0, 0.4534, 0.9605, 0.4534, 0.9229, 0.4534, 0.9605, 0.4534, 0.9605, 0.4534, 0.9229, 0.125, 0.75, 0.1645, 0.75, 0.1645, 0.75, 0.125, 0.75, 0.375, 0.75, 0.4534, 0.75, 0.4534, 0.8476, 0.375, 0.8476, 0.2774, 0.75, 0.375, 0.75, 0.375, 0.75, 0.2774, 0.75, 0.375, 0.75, 0.4534, 0.75, 0.4534, 0.75, 0.375, 0.75, 0.4534, 0.8476, 0.375, 0.8476, 0.375, 0.8476, 0.4534, 0.8476])
me_cube.materials.append(mat_plaster)
me_cube.materials.append(mat_bottomwall)
me_cube.materials.append(mat_bottomwall2)
me_cube.materials.append(mat_wall)
me_cube.materials.append(mat_material_001)
me_cube.materials.append(mat_material_002)
me_cube.use_mirror_vertex_groups = False
me_cube.update()
me_cube_001 = bpy.data.meshes.new('Cube.001')
me_cube_001.from_pydata([(2.999, 0.06962, 1.0), (2.999, 0.06962, -1.0), (2.999, -0.02155, 1.0), (2.999, -0.02155, -1.0), (-6.129, 0.06962, 1.0), (-6.129, 0.06962, -1.0), (-6.129, -0.02155, 1.0), (-6.129, -0.02155, -1.0), (2.999, 0.06962, -0.5099), (-6.129, -0.02155, -0.5099), (2.999, -0.02155, -0.5099), (-6.129, 0.06962, -0.5099), (-2.943, 0.06962, -1.0), (-2.943, -0.02155, 1.0), (-2.943, -0.02155, -1.0), (-2.943, 0.06962, 1.0), (-2.943, 0.06962, -0.5099), (-2.943, -0.02155, -0.5099), (2.999, 0.1014, -1.0), (2.999, 0.1014, -0.5099), (-2.943, 0.1014, -1.0), (-2.943, 0.1014, -0.5099)], [], [(15, 4, 6, 13), (17, 13, 6, 9), (9, 6, 4, 11), (12, 1, 3, 14), (8, 0, 2, 10), (16, 15, 0, 8), (1, 12, 20, 18), (1, 8, 10, 3), (7, 9, 11, 5), (14, 17, 9, 7), (3, 10, 17, 14), (5, 11, 16, 12), (11, 4, 15, 16), (5, 12, 14, 7), (10, 2, 13, 17), (0, 15, 13, 2), (20, 21, 19, 18), (16, 8, 19, 21), (12, 16, 21, 20), (8, 1, 18, 19)])
me_cube_001.polygons.foreach_set('material_index', [3, 3, 3, 1, 2, 2, 1, 1, 3, 0, 1, 3, 3, 0, 2, 2, 1, 1, 1, 1])
_uv = me_cube_001.uv_layers.new(name='UVMap')
_uv.uv.foreach_set('vector', [0.7877, 0.5, 0.875, 0.5, 0.875, 0.75, 0.7877, 0.75, 0.4644, 0.9127, 0.625, 0.9127, 0.625, 1.0, 0.4644, 1.0, 0.4644, 0.0, 0.625, 0.0, 0.625, 0.25, 0.4644, 0.25, 0.2123, 0.5, 0.375, 0.5, 0.375, 0.75, 0.2123, 0.75, 0.4644, 0.5, 0.625, 0.5, 0.625, 0.75, 0.4644, 0.75, 0.4644, 0.3373, 0.625, 0.3373, 0.625, 0.5, 0.4644, 0.5, 0.375, 0.5, 0.2123, 0.5, 0.2123, 0.5, 0.375, 0.5, 0.375, 0.5, 0.4644, 0.5, 0.4644, 0.75, 0.375, 0.75, 0.375, 0.0, 0.4644, 0.0, 0.4644, 0.25, 0.375, 0.25, 0.375, 0.9127, 0.4644, 0.9127, 0.4644, 1.0, 0.375, 1.0, 0.375, 0.75, 0.4644, 0.75, 0.4644, 0.9127, 0.375, 0.9127, 0.375, 0.25, 0.4644, 0.25, 0.4644, 0.3373, 0.375, 0.3373, 0.4644, 0.25, 0.625, 0.25, 0.625, 0.3373, 0.4644, 0.3373, 0.125, 0.5, 0.2123, 0.5, 0.2123, 0.75, 0.125, 0.75, 0.4644, 0.75, 0.625, 0.75, 0.625, 0.9127, 0.4644, 0.9127, 0.625, 0.5, 0.7877, 0.5, 0.7877, 0.75, 0.625, 0.75, 0.375, 0.3373, 0.4644, 0.3373, 0.4644, 0.5, 0.375, 0.5, 0.4644, 0.3373, 0.4644, 0.5, 0.4644, 0.5, 0.4644, 0.3373, 0.375, 0.3373, 0.4644, 0.3373, 0.4644, 0.3373, 0.375, 0.3373, 0.4644, 0.5, 0.375, 0.5, 0.375, 0.5, 0.4644, 0.5])
me_cube_001.materials.append(mat_material)
me_cube_001.materials.append(mat_wallbottom)
me_cube_001.materials.append(mat_plaster)
me_cube_001.materials.append(mat_material_002)
me_cube_001.use_mirror_vertex_groups = False
me_cube_001.update()
me_cube_003 = bpy.data.meshes.new('Cube.003')
me_cube_003.from_pydata([(2.999, 0.06962, 1.0), (2.999, 0.06962, -1.0), (2.999, -0.02155, 1.0), (2.999, -0.02155, -1.0), (-3.003, 0.06962, 1.0), (-3.003, 0.06962, -1.0), (-3.003, -0.02155, 1.0), (-3.003, -0.02155, -1.0), (2.999, 0.06962, -0.4987), (-3.003, -0.02155, -0.4987), (2.999, -0.02155, -0.4987), (-3.003, 0.06962, -0.4987), (2.999, -0.04203, -1.0), (-3.003, -0.04203, -1.0), (-3.003, -0.04203, -0.4987), (2.999, -0.04203, -0.4987)], [], [(0, 4, 6, 2), (10, 2, 6, 9), (9, 6, 4, 11), (5, 1, 3, 7), (8, 0, 2, 10), (11, 4, 0, 8), (5, 11, 8, 1), (1, 8, 10, 3), (7, 9, 11, 5), (7, 3, 12, 13), (12, 15, 14, 13), (10, 9, 14, 15), (3, 10, 15, 12), (9, 7, 13, 14)])
me_cube_003.polygons.foreach_set('material_index', [1, 1, 1, 0, 1, 1, 0, 0, 0, 0, 0, 0, 0, 0])
_uv = me_cube_003.uv_layers.new(name='UVMap')
_uv.uv.foreach_set('vector', [0.625, 0.5, 0.875, 0.5, 0.875, 0.75, 0.625, 0.75, 0.4639, 0.75, 0.625, 0.75, 0.625, 1.0, 0.4639, 1.0, 0.4639, 0.0, 0.625, 0.0, 0.625, 0.25, 0.4639, 0.25, 0.125, 0.5, 0.375, 0.5, 0.375, 0.75, 0.125, 0.75, 0.4639, 0.5, 0.625, 0.5, 0.625, 0.75, 0.4639, 0.75, 0.4639, 0.25, 0.625, 0.25, 0.625, 0.5, 0.4639, 0.5, 0.375, 0.25, 0.4639, 0.25, 0.4639, 0.5, 0.375, 0.5, 0.375, 0.5, 0.4639, 0.5, 0.4639, 0.75, 0.375, 0.75, 0.375, 0.0, 0.4639, 0.0, 0.4639, 0.25, 0.375, 0.25, 0.125, 0.75, 0.375, 0.75, 0.375, 0.75, 0.125, 0.75, 0.375, 0.75, 0.4639, 0.75, 0.4639, 1.0, 0.375, 1.0, 0.4639, 0.75, 0.4639, 1.0, 0.4639, 1.0, 0.4639, 0.75, 0.375, 0.75, 0.4639, 0.75, 0.4639, 0.75, 0.375, 0.75, 0.4639, 0.0, 0.375, 0.0, 0.375, 0.0, 0.4639, 0.0])
me_cube_003.materials.append(mat_wallbottom)
me_cube_003.materials.append(mat_plaster)
me_cube_003.use_mirror_vertex_groups = False
me_cube_003.update()
me_cube_006 = bpy.data.meshes.new('Cube.006')
me_cube_006.from_pydata([(2.999, 0.06962, 1.0), (2.999, 0.06962, -1.0), (2.999, -0.02155, 1.0), (2.999, -0.02155, -1.0), (-3.003, 0.06962, 1.0), (-3.003, 0.06962, -1.0), (-3.003, -0.02155, 1.0), (-3.003, -0.02155, -1.0)], [], [(0, 4, 6, 2), (3, 2, 6, 7), (7, 6, 4, 5), (5, 1, 3, 7), (1, 0, 2, 3), (5, 4, 0, 1)])
_uv = me_cube_006.uv_layers.new(name='UVMap')
_uv.uv.foreach_set('vector', [0.625, 0.5, 0.875, 0.5, 0.875, 0.75, 0.625, 0.75, 0.375, 0.75, 0.625, 0.75, 0.625, 1.0, 0.375, 1.0, 0.375, 0.0, 0.625, 0.0, 0.625, 0.25, 0.375, 0.25, 0.125, 0.5, 0.375, 0.5, 0.375, 0.75, 0.125, 0.75, 0.375, 0.5, 0.625, 0.5, 0.625, 0.75, 0.375, 0.75, 0.375, 0.25, 0.625, 0.25, 0.625, 0.5, 0.375, 0.5])
me_cube_006.materials.append(mat_material_002)
me_cube_006.use_mirror_vertex_groups = False
me_cube_006.update()
me_cube_007 = bpy.data.meshes.new('Cube.007')
me_cube_007.from_pydata([(-1.046, 0.7965, 1.0), (-1.046, 0.7965, 1.05), (-1.046, 1.503, 1.0), (-1.046, 1.503, 1.05), (0.5335, 0.7965, 1.0), (0.5335, 0.7965, 1.05), (0.5335, 1.503, 1.0), (0.5335, 1.503, 1.05), (0.2261, 1.503, 1.0), (-0.08981, 1.503, 1.0), (-0.4058, 1.503, 1.0), (-0.7217, 1.503, 1.0), (-0.7217, 1.503, 1.05), (-0.4058, 1.503, 1.05), (-0.08981, 1.503, 1.05), (0.2261, 1.503, 1.05), (-0.7217, 0.7965, 1.0), (-0.4058, 0.7965, 1.0), (-0.08981, 0.7965, 1.0), (0.2261, 0.7965, 1.0), (0.2261, 0.7965, 1.05), (-0.08981, 0.7965, 1.05), (-0.4058, 0.7965, 1.05), (-0.7217, 0.7965, 1.05), (-1.046, 1.085, 1.0), (-1.046, 1.085, 1.05), (0.5335, 1.085, 1.0), (0.5335, 1.085, 1.05), (0.2261, 1.085, 1.05), (-0.08981, 1.085, 1.05), (-0.4058, 1.085, 1.05), (-0.7217, 1.085, 1.05), (-0.7217, 1.085, 1.0), (-0.4058, 1.085, 1.0), (-0.08981, 1.085, 1.0), (0.2261, 1.085, 1.0), (-3.019, 1.503, 1.0), (-3.019, 1.503, 1.05), (-3.019, 1.085, 1.0), (-3.019, 1.085, 1.05)], [], [(25, 3, 37, 39), (8, 15, 7, 6), (26, 27, 5, 4), (16, 23, 1, 0), (35, 26, 4, 19), (31, 25, 1, 23), (27, 28, 20, 5), (28, 29, 21, 20), (29, 30, 22, 21), (30, 31, 23, 22), (24, 32, 16, 0), (32, 33, 17, 16), (33, 34, 18, 17), (34, 35, 19, 18), (4, 5, 20, 19), (19, 20, 21, 18), (18, 21, 22, 17), (17, 22, 23, 16), (2, 3, 12, 11), (11, 12, 13, 10), (10, 13, 14, 9), (9, 14, 15, 8), (9, 8, 35, 34), (10, 9, 34, 33), (11, 10, 33, 32), (2, 11, 32, 24), (13, 12, 31, 30), (14, 13, 30, 29), (15, 14, 29, 28), (7, 15, 28, 27), (12, 3, 25, 31), (8, 6, 26, 35), (6, 7, 27, 26), (0, 1, 25, 24), (38, 39, 37, 36), (2, 24, 38, 36), (3, 2, 36, 37), (24, 25, 39, 38)])
_uv = me_cube_007.uv_layers.new(name='UVMap')
_uv.uv.foreach_set('vector', [0.875, 0.6478, 0.875, 0.5, 0.875, 0.5, 0.875, 0.6478, 0.375, 0.4514, 0.625, 0.4514, 0.625, 0.5, 0.375, 0.5, 0.375, 0.6478, 0.625, 0.6478, 0.625, 0.75, 0.375, 0.75, 0.375, 0.9486, 0.625, 0.9486, 0.625, 1.0, 0.375, 1.0, 0.3264, 0.6478, 0.375, 0.6478, 0.375, 0.75, 0.3264, 0.75, 0.8236, 0.6478, 0.875, 0.6478, 0.875, 0.75, 0.8236, 0.75, 0.625, 0.6478, 0.6736, 0.6478, 0.6736, 0.75, 0.625, 0.75, 0.6736, 0.6478, 0.7236, 0.6478, 0.7236, 0.75, 0.6736, 0.75, 0.7236, 0.6478, 0.7736, 0.6478, 0.7736, 0.75, 0.7236, 0.75, 0.7736, 0.6478, 0.8236, 0.6478, 0.8236, 0.75, 0.7736, 0.75, 0.125, 0.6478, 0.1764, 0.6478, 0.1764, 0.75, 0.125, 0.75, 0.1764, 0.6478, 0.2264, 0.6478, 0.2264, 0.75, 0.1764, 0.75, 0.2264, 0.6478, 0.2764, 0.6478, 0.2764, 0.75, 0.2264, 0.75, 0.2764, 0.6478, 0.3264, 0.6478, 0.3264, 0.75, 0.2764, 0.75, 0.375, 0.75, 0.625, 0.75, 0.625, 0.7986, 0.375, 0.7986, 0.375, 0.7986, 0.625, 0.7986, 0.625, 0.8486, 0.375, 0.8486, 0.375, 0.8486, 0.625, 0.8486, 0.625, 0.8986, 0.375, 0.8986, 0.375, 0.8986, 0.625, 0.8986, 0.625, 0.9486, 0.375, 0.9486, 0.375, 0.25, 0.625, 0.25, 0.625, 0.3014, 0.375, 0.3014, 0.375, 0.3014, 0.625, 0.3014, 0.625, 0.3514, 0.375, 0.3514, 0.375, 0.3514, 0.625, 0.3514, 0.625, 0.4014, 0.375, 0.4014, 0.375, 0.4014, 0.625, 0.4014, 0.625, 0.4514, 0.375, 0.4514, 0.2764, 0.5, 0.3264, 0.5, 0.3264, 0.6478, 0.2764, 0.6478, 0.2264, 0.5, 0.2764, 0.5, 0.2764, 0.6478, 0.2264, 0.6478, 0.1764, 0.5, 0.2264, 0.5, 0.2264, 0.6478, 0.1764, 0.6478, 0.125, 0.5, 0.1764, 0.5, 0.1764, 0.6478, 0.125, 0.6478, 0.7736, 0.5, 0.8236, 0.5, 0.8236, 0.6478, 0.7736, 0.6478, 0.7236, 0.5, 0.7736, 0.5, 0.7736, 0.6478, 0.7236, 0.6478, 0.6736, 0.5, 0.7236, 0.5, 0.7236, 0.6478, 0.6736, 0.6478, 0.625, 0.5, 0.6736, 0.5, 0.6736, 0.6478, 0.625, 0.6478, 0.8236, 0.5, 0.875, 0.5, 0.875, 0.6478, 0.8236, 0.6478, 0.3264, 0.5, 0.375, 0.5, 0.375, 0.6478, 0.3264, 0.6478, 0.375, 0.5, 0.625, 0.5, 0.625, 0.6478, 0.375, 0.6478, 0.375, 0.0, 0.625, 0.0, 0.625, 0.1022, 0.375, 0.1022, 0.375, 0.1022, 0.625, 0.1022, 0.625, 0.25, 0.375, 0.25, 0.125, 0.5, 0.125, 0.6478, 0.125, 0.6478, 0.125, 0.5, 0.625, 0.25, 0.375, 0.25, 0.375, 0.25, 0.625, 0.25, 0.375, 0.1022, 0.625, 0.1022, 0.625, 0.1022, 0.375, 0.1022])
me_cube_007.materials.append(mat_wood_dark)
me_cube_007.update()

# ---- objects
ob_cube = bpy.data.objects.new('Cube', me_cube)
ob_cube_001 = bpy.data.objects.new('Cube.001', me_cube_001)
ob_cube_002 = bpy.data.objects.new('Cube.002', me_cube_003)
ob_cube_003 = bpy.data.objects.new('Cube.003', me_cube_006)
ob_counter = bpy.data.objects.new('COunter', me_cube_007)

# ---- transforms, parenting, visibility, modifiers, constraints
ob_cube.location = (0.3899, 1.806, 0.3206)
ob_cube.scale = (1.777, 1.777, 1.777)
ob_cube.lock_rotations_4d = False
ob_cube.empty_display_type = 'ARROWS'
ob_cube.lineart.crease_threshold = 0.0
ob_cube_001.location = (-4.905, -3.478, 0.3206)
ob_cube_001.rotation_euler = (0.0, -0.0, -1.571)
ob_cube_001.scale = (1.777, 1.777, 1.777)
ob_cube_001.lock_rotations_4d = False
ob_cube_001.empty_display_type = 'ARROWS'
ob_cube_001.lineart.crease_threshold = 0.0
ob_cube_002.location = (5.593, -3.478, 0.3206)
ob_cube_002.rotation_euler = (0.0, -0.0, -1.571)
ob_cube_002.scale = (1.777, 1.777, 1.777)
ob_cube_002.lock_rotations_4d = False
ob_cube_002.empty_display_type = 'ARROWS'
ob_cube_002.lineart.crease_threshold = 0.0
ob_cube_003.location = (0.4256, 7.359, 0.3206)
ob_cube_003.rotation_euler = (0.0, -0.0, -3.142)
ob_cube_003.scale = (1.777, 1.777, 1.777)
ob_cube_003.lock_rotations_4d = False
ob_cube_003.empty_display_type = 'ARROWS'
ob_cube_003.lineart.crease_threshold = 0.0
ob_counter.location = (-2.202, 0.9074, -1.561)

# ---- collection membership
col_collection.objects.link(ob_cube)
col_collection.objects.link(ob_cube_001)
col_collection.objects.link(ob_cube_002)
col_collection.objects.link(ob_cube_003)
col_collection.objects.link(ob_counter)

# ---- scene / render settings (as saved in the file)
scene.frame_start = 1; scene.frame_end = 250; scene.frame_set(1)
scene.render.engine = 'BLENDER_EEVEE_NEXT'
bpy.context.view_layer.update()

# ---- added for rendering (the .blend has no active camera and no usable light): camera, sun
cam_auto = bpy.data.cameras.new('AutoCamera')
cam_auto.lens = 50.0
cam_auto.sensor_width = 36.0
cam_auto.clip_end = 1000.0
ob_auto_camera = bpy.data.objects.new('AutoCamera', cam_auto)
scene.collection.objects.link(ob_auto_camera)
ob_auto_camera.location = (18.6917, -22.8023, 15.0574)
ob_auto_camera.rotation_euler = (1.09748, -7.21219e-08, 0.694738)
scene.camera = ob_auto_camera
light_auto_sun = bpy.data.lights.new('AutoSun', 'SUN')
light_auto_sun.energy = 3.0
light_auto_sun.angle = 0.0523599
ob_auto_sun = bpy.data.objects.new('AutoSun', light_auto_sun)
scene.collection.objects.link(ob_auto_sun)
ob_auto_sun.rotation_euler = (0.872665, 0.174533, 0.523599)
bpy.context.view_layer.update()
